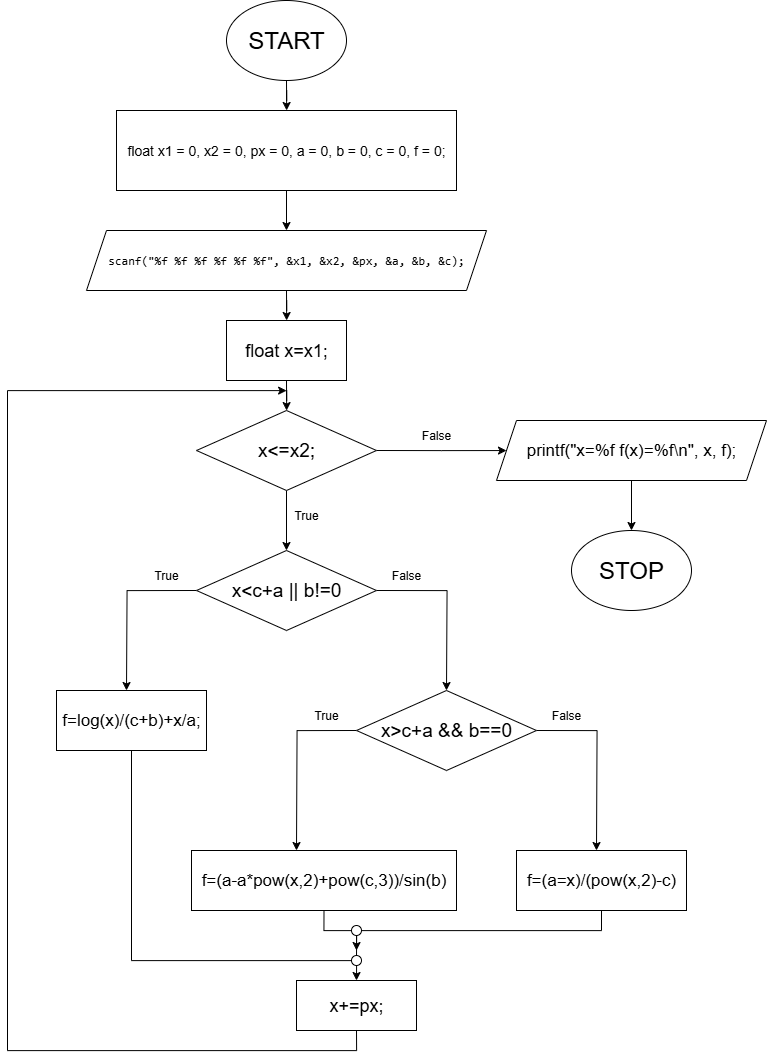

The diagram above was exported from draw.io. Its source (the exported page's mxGraphModel, read from the mxfile embedded in the PNG):
<mxGraphModel dx="1797" dy="1373" grid="1" gridSize="10" guides="1" tooltips="1" connect="1" arrows="1" fold="1" page="1" pageScale="1" pageWidth="850" pageHeight="1100" math="0" shadow="0">
  <root>
    <mxCell id="0" />
    <mxCell id="1" parent="0" />
    <mxCell id="mZ-7xrr4qoG5cOrtj0cs-4" style="edgeStyle=orthogonalEdgeStyle;rounded=0;orthogonalLoop=1;jettySize=auto;html=1;exitX=0.5;exitY=1;exitDx=0;exitDy=0;" edge="1" parent="1" source="mZ-7xrr4qoG5cOrtj0cs-1" target="mZ-7xrr4qoG5cOrtj0cs-3">
      <mxGeometry relative="1" as="geometry" />
    </mxCell>
    <mxCell id="mZ-7xrr4qoG5cOrtj0cs-1" value="&lt;font style=&quot;font-size: 24px;&quot;&gt;START&lt;/font&gt;" style="ellipse;whiteSpace=wrap;html=1;" vertex="1" parent="1">
      <mxGeometry x="180" y="70" width="120" height="80" as="geometry" />
    </mxCell>
    <mxCell id="mZ-7xrr4qoG5cOrtj0cs-2" value="&lt;font style=&quot;font-size: 24px;&quot;&gt;STOP&lt;/font&gt;" style="ellipse;whiteSpace=wrap;html=1;" vertex="1" parent="1">
      <mxGeometry x="525" y="600" width="120" height="80" as="geometry" />
    </mxCell>
    <mxCell id="mZ-7xrr4qoG5cOrtj0cs-6" style="edgeStyle=orthogonalEdgeStyle;rounded=0;orthogonalLoop=1;jettySize=auto;html=1;exitX=0.5;exitY=1;exitDx=0;exitDy=0;" edge="1" parent="1" source="mZ-7xrr4qoG5cOrtj0cs-3" target="mZ-7xrr4qoG5cOrtj0cs-5">
      <mxGeometry relative="1" as="geometry" />
    </mxCell>
    <mxCell id="mZ-7xrr4qoG5cOrtj0cs-3" value="&lt;div style=&quot;font-size: 14px; line-height: 19px; white-space: pre;&quot;&gt;&lt;span style=&quot;&quot;&gt;float&lt;/span&gt; &lt;span style=&quot;&quot;&gt;x1&lt;/span&gt; &lt;span style=&quot;&quot;&gt;=&lt;/span&gt; &lt;span style=&quot;&quot;&gt;0&lt;/span&gt;, &lt;span style=&quot;&quot;&gt;x2&lt;/span&gt; &lt;span style=&quot;&quot;&gt;=&lt;/span&gt; &lt;span style=&quot;&quot;&gt;0&lt;/span&gt;, &lt;span style=&quot;&quot;&gt;px&lt;/span&gt; &lt;span style=&quot;&quot;&gt;=&lt;/span&gt; &lt;span style=&quot;&quot;&gt;0&lt;/span&gt;, &lt;span style=&quot;&quot;&gt;a&lt;/span&gt; &lt;span style=&quot;&quot;&gt;=&lt;/span&gt; &lt;span style=&quot;&quot;&gt;0&lt;/span&gt;, &lt;span style=&quot;&quot;&gt;b&lt;/span&gt; &lt;span style=&quot;&quot;&gt;=&lt;/span&gt; &lt;span style=&quot;&quot;&gt;0&lt;/span&gt;, &lt;span style=&quot;&quot;&gt;c&lt;/span&gt; &lt;span style=&quot;&quot;&gt;=&lt;/span&gt; &lt;span style=&quot;&quot;&gt;0&lt;/span&gt;, &lt;span style=&quot;&quot;&gt;f&lt;/span&gt; &lt;span style=&quot;&quot;&gt;=&lt;/span&gt; &lt;span style=&quot;&quot;&gt;0&lt;/span&gt;;&lt;/div&gt;" style="rounded=0;whiteSpace=wrap;html=1;fillColor=default;align=center;fontColor=default;labelBackgroundColor=none;" vertex="1" parent="1">
      <mxGeometry x="70" y="180" width="340" height="80" as="geometry" />
    </mxCell>
    <mxCell id="mZ-7xrr4qoG5cOrtj0cs-8" style="edgeStyle=orthogonalEdgeStyle;rounded=0;orthogonalLoop=1;jettySize=auto;html=1;exitX=0.5;exitY=1;exitDx=0;exitDy=0;" edge="1" parent="1" source="mZ-7xrr4qoG5cOrtj0cs-5" target="mZ-7xrr4qoG5cOrtj0cs-7">
      <mxGeometry relative="1" as="geometry" />
    </mxCell>
    <mxCell id="mZ-7xrr4qoG5cOrtj0cs-5" value="&lt;div style=&quot;font-family: Consolas, &amp;quot;Courier New&amp;quot;, monospace; line-height: 19px; white-space: pre;&quot;&gt;&lt;font style=&quot;font-size: 12px;&quot;&gt;scanf(&quot;%f %f %f %f %f %f&quot;, &amp;amp;x1, &amp;amp;x2, &amp;amp;px, &amp;amp;a, &amp;amp;b, &amp;amp;c);&lt;/font&gt;&lt;/div&gt;" style="shape=parallelogram;perimeter=parallelogramPerimeter;whiteSpace=wrap;html=1;fixedSize=1;labelBackgroundColor=none;fontColor=default;fontSize=11;" vertex="1" parent="1">
      <mxGeometry x="40" y="300" width="400" height="60" as="geometry" />
    </mxCell>
    <mxCell id="mZ-7xrr4qoG5cOrtj0cs-10" style="edgeStyle=orthogonalEdgeStyle;rounded=0;orthogonalLoop=1;jettySize=auto;html=1;exitX=0.5;exitY=1;exitDx=0;exitDy=0;" edge="1" parent="1" source="mZ-7xrr4qoG5cOrtj0cs-7" target="mZ-7xrr4qoG5cOrtj0cs-9">
      <mxGeometry relative="1" as="geometry" />
    </mxCell>
    <mxCell id="mZ-7xrr4qoG5cOrtj0cs-7" value="&lt;font style=&quot;font-size: 18px;&quot;&gt;float x=x1;&lt;/font&gt;" style="rounded=0;whiteSpace=wrap;html=1;" vertex="1" parent="1">
      <mxGeometry x="180" y="390" width="120" height="60" as="geometry" />
    </mxCell>
    <mxCell id="mZ-7xrr4qoG5cOrtj0cs-12" style="edgeStyle=orthogonalEdgeStyle;rounded=0;orthogonalLoop=1;jettySize=auto;html=1;exitX=0.5;exitY=0;exitDx=0;exitDy=0;" edge="1" parent="1" source="mZ-7xrr4qoG5cOrtj0cs-9" target="mZ-7xrr4qoG5cOrtj0cs-11">
      <mxGeometry relative="1" as="geometry" />
    </mxCell>
    <mxCell id="mZ-7xrr4qoG5cOrtj0cs-35" style="edgeStyle=orthogonalEdgeStyle;rounded=0;orthogonalLoop=1;jettySize=auto;html=1;exitX=0;exitY=0.5;exitDx=0;exitDy=0;" edge="1" parent="1" source="mZ-7xrr4qoG5cOrtj0cs-9">
      <mxGeometry relative="1" as="geometry">
        <mxPoint x="460" y="520.0588235294117" as="targetPoint" />
      </mxGeometry>
    </mxCell>
    <mxCell id="mZ-7xrr4qoG5cOrtj0cs-9" value="&lt;font style=&quot;font-size: 19px;&quot;&gt;x&amp;lt;=x2;&lt;/font&gt;" style="rhombus;whiteSpace=wrap;html=1;direction=west;" vertex="1" parent="1">
      <mxGeometry x="150" y="480" width="180" height="80" as="geometry" />
    </mxCell>
    <mxCell id="mZ-7xrr4qoG5cOrtj0cs-15" style="edgeStyle=orthogonalEdgeStyle;rounded=0;orthogonalLoop=1;jettySize=auto;html=1;exitX=0;exitY=0.5;exitDx=0;exitDy=0;" edge="1" parent="1" source="mZ-7xrr4qoG5cOrtj0cs-11">
      <mxGeometry relative="1" as="geometry">
        <mxPoint x="400" y="760" as="targetPoint" />
      </mxGeometry>
    </mxCell>
    <mxCell id="mZ-7xrr4qoG5cOrtj0cs-16" style="edgeStyle=orthogonalEdgeStyle;rounded=0;orthogonalLoop=1;jettySize=auto;html=1;exitX=1;exitY=0.5;exitDx=0;exitDy=0;" edge="1" parent="1" source="mZ-7xrr4qoG5cOrtj0cs-11">
      <mxGeometry relative="1" as="geometry">
        <mxPoint x="80" y="760" as="targetPoint" />
      </mxGeometry>
    </mxCell>
    <mxCell id="mZ-7xrr4qoG5cOrtj0cs-11" value="&lt;font style=&quot;font-size: 19px;&quot;&gt;x&amp;lt;c+a || b!=0&lt;/font&gt;" style="rhombus;whiteSpace=wrap;html=1;direction=west;" vertex="1" parent="1">
      <mxGeometry x="150" y="620" width="180" height="80" as="geometry" />
    </mxCell>
    <mxCell id="mZ-7xrr4qoG5cOrtj0cs-13" value="True" style="text;html=1;align=center;verticalAlign=middle;whiteSpace=wrap;rounded=0;" vertex="1" parent="1">
      <mxGeometry x="230" y="570" width="60" height="30" as="geometry" />
    </mxCell>
    <mxCell id="mZ-7xrr4qoG5cOrtj0cs-17" value="True" style="text;html=1;align=center;verticalAlign=middle;whiteSpace=wrap;rounded=0;" vertex="1" parent="1">
      <mxGeometry x="90" y="630" width="60" height="30" as="geometry" />
    </mxCell>
    <mxCell id="mZ-7xrr4qoG5cOrtj0cs-18" value="False" style="text;html=1;align=center;verticalAlign=middle;whiteSpace=wrap;rounded=0;" vertex="1" parent="1">
      <mxGeometry x="330" y="630" width="60" height="30" as="geometry" />
    </mxCell>
    <mxCell id="mZ-7xrr4qoG5cOrtj0cs-29" style="edgeStyle=orthogonalEdgeStyle;rounded=0;orthogonalLoop=1;jettySize=auto;html=1;exitX=0.5;exitY=1;exitDx=0;exitDy=0;entryX=0.5;entryY=0;entryDx=0;entryDy=0;" edge="1" parent="1" source="mZ-7xrr4qoG5cOrtj0cs-20" target="mZ-7xrr4qoG5cOrtj0cs-28">
      <mxGeometry relative="1" as="geometry">
        <Array as="points">
          <mxPoint x="85" y="1030" />
          <mxPoint x="310" y="1030" />
        </Array>
      </mxGeometry>
    </mxCell>
    <mxCell id="mZ-7xrr4qoG5cOrtj0cs-20" value="&lt;font style=&quot;font-size: 17px;&quot;&gt;f=log(x)/(c+b)+x/a;&lt;/font&gt;" style="rounded=0;whiteSpace=wrap;html=1;" vertex="1" parent="1">
      <mxGeometry x="10" y="760" width="150" height="60" as="geometry" />
    </mxCell>
    <mxCell id="mZ-7xrr4qoG5cOrtj0cs-22" style="edgeStyle=orthogonalEdgeStyle;rounded=0;orthogonalLoop=1;jettySize=auto;html=1;exitX=1;exitY=0.5;exitDx=0;exitDy=0;" edge="1" parent="1" source="mZ-7xrr4qoG5cOrtj0cs-21">
      <mxGeometry relative="1" as="geometry">
        <mxPoint x="250" y="920" as="targetPoint" />
      </mxGeometry>
    </mxCell>
    <mxCell id="mZ-7xrr4qoG5cOrtj0cs-23" style="edgeStyle=orthogonalEdgeStyle;rounded=0;orthogonalLoop=1;jettySize=auto;html=1;exitX=0;exitY=0.5;exitDx=0;exitDy=0;" edge="1" parent="1" source="mZ-7xrr4qoG5cOrtj0cs-21">
      <mxGeometry relative="1" as="geometry">
        <mxPoint x="550" y="920" as="targetPoint" />
      </mxGeometry>
    </mxCell>
    <mxCell id="mZ-7xrr4qoG5cOrtj0cs-21" value="&lt;font style=&quot;font-size: 19px;&quot;&gt;x&amp;gt;c+a &amp;amp;&amp;amp; b==0&lt;/font&gt;" style="rhombus;whiteSpace=wrap;html=1;direction=west;" vertex="1" parent="1">
      <mxGeometry x="310" y="760" width="180" height="80" as="geometry" />
    </mxCell>
    <mxCell id="mZ-7xrr4qoG5cOrtj0cs-24" value="False" style="text;html=1;align=center;verticalAlign=middle;whiteSpace=wrap;rounded=0;" vertex="1" parent="1">
      <mxGeometry x="490" y="770" width="60" height="30" as="geometry" />
    </mxCell>
    <mxCell id="mZ-7xrr4qoG5cOrtj0cs-25" value="True" style="text;html=1;align=center;verticalAlign=middle;whiteSpace=wrap;rounded=0;" vertex="1" parent="1">
      <mxGeometry x="250" y="770" width="60" height="30" as="geometry" />
    </mxCell>
    <mxCell id="mZ-7xrr4qoG5cOrtj0cs-30" style="edgeStyle=orthogonalEdgeStyle;rounded=0;orthogonalLoop=1;jettySize=auto;html=1;exitX=0.5;exitY=1;exitDx=0;exitDy=0;" edge="1" parent="1" source="mZ-7xrr4qoG5cOrtj0cs-26">
      <mxGeometry relative="1" as="geometry">
        <mxPoint x="310" y="1020" as="targetPoint" />
        <Array as="points">
          <mxPoint x="278" y="1000" />
          <mxPoint x="310" y="1000" />
        </Array>
      </mxGeometry>
    </mxCell>
    <mxCell id="mZ-7xrr4qoG5cOrtj0cs-26" value="&lt;font style=&quot;font-size: 17px;&quot;&gt;f=(a-a*pow(x,2)+pow(c,3))/sin(b)&lt;/font&gt;" style="rounded=0;whiteSpace=wrap;html=1;" vertex="1" parent="1">
      <mxGeometry x="145" y="920" width="265" height="60" as="geometry" />
    </mxCell>
    <mxCell id="mZ-7xrr4qoG5cOrtj0cs-31" style="edgeStyle=orthogonalEdgeStyle;rounded=0;orthogonalLoop=1;jettySize=auto;html=1;exitX=0.5;exitY=1;exitDx=0;exitDy=0;endArrow=none;endFill=0;" edge="1" parent="1" source="mZ-7xrr4qoG5cOrtj0cs-27">
      <mxGeometry relative="1" as="geometry">
        <mxPoint x="310" y="1030" as="targetPoint" />
        <Array as="points">
          <mxPoint x="555" y="1000" />
          <mxPoint x="310" y="1000" />
        </Array>
      </mxGeometry>
    </mxCell>
    <mxCell id="mZ-7xrr4qoG5cOrtj0cs-27" value="&lt;font style=&quot;font-size: 17px;&quot;&gt;f=(a=x)/(pow(x,2)-c)&lt;/font&gt;" style="rounded=0;whiteSpace=wrap;html=1;" vertex="1" parent="1">
      <mxGeometry x="470" y="920" width="170" height="60" as="geometry" />
    </mxCell>
    <mxCell id="mZ-7xrr4qoG5cOrtj0cs-34" style="edgeStyle=orthogonalEdgeStyle;rounded=0;orthogonalLoop=1;jettySize=auto;html=1;exitX=0.5;exitY=1;exitDx=0;exitDy=0;" edge="1" parent="1" source="mZ-7xrr4qoG5cOrtj0cs-28">
      <mxGeometry relative="1" as="geometry">
        <mxPoint x="240" y="460" as="targetPoint" />
        <Array as="points">
          <mxPoint x="310" y="1120" />
          <mxPoint x="-39" y="1120" />
          <mxPoint x="-39" y="460" />
          <mxPoint x="240" y="460" />
        </Array>
      </mxGeometry>
    </mxCell>
    <mxCell id="mZ-7xrr4qoG5cOrtj0cs-28" value="&lt;font style=&quot;font-size: 18px;&quot;&gt;x+=px;&lt;/font&gt;" style="rounded=0;whiteSpace=wrap;html=1;" vertex="1" parent="1">
      <mxGeometry x="250" y="1050" width="120" height="50" as="geometry" />
    </mxCell>
    <mxCell id="mZ-7xrr4qoG5cOrtj0cs-32" value="" style="ellipse;whiteSpace=wrap;html=1;aspect=fixed;" vertex="1" parent="1">
      <mxGeometry x="305" y="995" width="10" height="10" as="geometry" />
    </mxCell>
    <mxCell id="mZ-7xrr4qoG5cOrtj0cs-33" value="" style="ellipse;whiteSpace=wrap;html=1;aspect=fixed;" vertex="1" parent="1">
      <mxGeometry x="305" y="1025" width="10" height="10" as="geometry" />
    </mxCell>
    <mxCell id="mZ-7xrr4qoG5cOrtj0cs-36" value="False" style="text;html=1;align=center;verticalAlign=middle;whiteSpace=wrap;rounded=0;" vertex="1" parent="1">
      <mxGeometry x="360" y="490" width="60" height="30" as="geometry" />
    </mxCell>
    <mxCell id="mZ-7xrr4qoG5cOrtj0cs-38" style="edgeStyle=orthogonalEdgeStyle;rounded=0;orthogonalLoop=1;jettySize=auto;html=1;exitX=0.5;exitY=1;exitDx=0;exitDy=0;entryX=0.5;entryY=0;entryDx=0;entryDy=0;" edge="1" parent="1" source="mZ-7xrr4qoG5cOrtj0cs-37" target="mZ-7xrr4qoG5cOrtj0cs-2">
      <mxGeometry relative="1" as="geometry" />
    </mxCell>
    <mxCell id="mZ-7xrr4qoG5cOrtj0cs-37" value="&lt;div style=&quot;line-height: 19px; white-space: pre;&quot;&gt;&lt;font style=&quot;font-size: 17px;&quot;&gt;&lt;span style=&quot;&quot;&gt;printf&lt;/span&gt;(&lt;span style=&quot;&quot;&gt;&quot;x=&lt;/span&gt;&lt;span style=&quot;&quot;&gt;%f&lt;/span&gt;&lt;span style=&quot;&quot;&gt; f(x)=&lt;/span&gt;&lt;span style=&quot;&quot;&gt;%f&lt;/span&gt;&lt;span style=&quot;&quot;&gt;\n&lt;/span&gt;&lt;span style=&quot;&quot;&gt;&quot;&lt;/span&gt;, &lt;span style=&quot;&quot;&gt;x&lt;/span&gt;, &lt;span style=&quot;&quot;&gt;f&lt;/span&gt;);&lt;/font&gt;&lt;/div&gt;" style="shape=parallelogram;perimeter=parallelogramPerimeter;whiteSpace=wrap;html=1;fixedSize=1;fillColor=default;fontColor=default;" vertex="1" parent="1">
      <mxGeometry x="450" y="490" width="270" height="60" as="geometry" />
    </mxCell>
  </root>
</mxGraphModel>